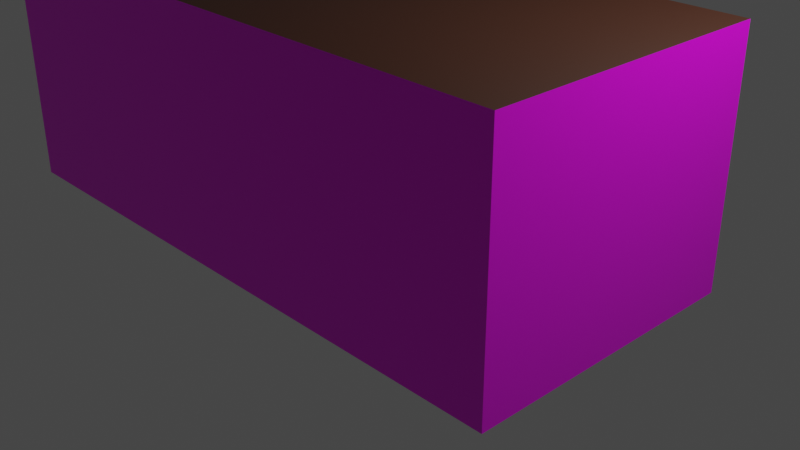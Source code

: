 # Source: kind_raum.blend  (saved by Blender 2.93.21; exported with 4.5.12 LTS)
import bpy
from mathutils import Matrix  # noqa: F401  (used for matrix-valued properties, if any)

bpy.ops.wm.read_factory_settings(use_empty=True)
scene = bpy.context.scene
scene.name = 'Scene'

# ---- collections
col_collection = bpy.data.collections.new('Collection'); scene.collection.children.link(col_collection)

# ---- images (referenced by path relative to the original .blend; pixels are not part of the script)
import os
ASSET_DIR = os.environ.get("B2B_ASSET_DIR", "")  # directory of the original .blend (textures are referenced by path, not embedded)
HERE = os.path.dirname(os.path.abspath(__file__))  # packed textures are extracted next to this script under _unpacked/

def load_image(name, relpath, width, height, colorspace="sRGB"):
    """Load a texture the original file referenced (path relative to the .blend, or extracted next to this script)."""
    p = next((c for c in (os.path.join(HERE, relpath), os.path.join(ASSET_DIR, relpath)) if relpath and os.path.exists(c)), "")
    if p:
        img = bpy.data.images.load(p, check_existing=True)
        img.name = name
    else:  # same state as the original file: an image datablock whose file is absent (Cycles renders it pink)
        img = bpy.data.images.new(name, width, height)
        img.source = "FILE"
        img.filepath = "//" + (relpath or name)
    img.colorspace_settings.name = colorspace
    return img
img_wallpaper_png = load_image('wallpaper.png', 'wallpaper.png', 1024, 1024, 'sRGB')
img_wohnzimmer_floor = load_image('wohnzimmer_floor', 'floor_wohnzimmer.png', 1024, 1024, 'sRGB')

# ---- materials (node trees are filled in below, after node groups)
mat_wallpaper = bpy.data.materials.new('wallpaper')
mat_wallpaper.alpha_threshold = 0.0
mat_wallpaper.use_backface_culling = True
mat_wallpaper.use_transparent_shadow = False
mat_wallpaper.line_color = (0.0, 0.0, 0.0, 1.0)
mat_ceiling = bpy.data.materials.new('ceiling')
mat_ceiling.use_backface_culling = True
mat_ceiling.use_transparent_shadow = False
mat_floor = bpy.data.materials.new('floor')
mat_floor.use_transparent_shadow = False

# ---- material node trees
mat_wallpaper.use_nodes = True; mat_wallpaper.node_tree.nodes.clear()
_N = mat_wallpaper.node_tree.nodes; _L = mat_wallpaper.node_tree.links
n0 = _N.new('ShaderNodeOutputMaterial'); n0.name = 'Material Output'; n0.location = (300, 300)
n1 = _N.new('ShaderNodeBsdfPrincipled'); n1.name = 'Principled BSDF'; n1.location = (10, 300)
n1.distribution = 'GGX'
n1.subsurface_method = 'BURLEY'
n1.inputs[2].default_value = 0.4
n1.inputs[3].default_value = 1.45
n1.inputs[27].default_value = (0.0, 0.0, 0.0, 1.0)
n1.inputs[28].default_value = 1.0
n2 = _N.new('ShaderNodeTexImage'); n2.name = 'Image Texture'; n2.location = (-280, 280)
n2.image = img_wallpaper_png
_L.new(n1.outputs[0], n0.inputs[0])
_L.new(n2.outputs[0], n1.inputs[0])
n0.is_active_output = True
mat_ceiling.use_nodes = True; mat_ceiling.node_tree.nodes.clear()
_N = mat_ceiling.node_tree.nodes; _L = mat_ceiling.node_tree.links
n0 = _N.new('ShaderNodeBsdfPrincipled'); n0.name = 'Principled BSDF'; n0.location = (10, 300)
n0.distribution = 'GGX'
n0.subsurface_method = 'BURLEY'
n0.inputs[0].default_value = (0.03106, 0.006981, 0.0009954, 1.0)
n0.inputs[3].default_value = 1.45
n0.inputs[27].default_value = (0.0, 0.0, 0.0, 1.0)
n0.inputs[28].default_value = 1.0
n1 = _N.new('ShaderNodeOutputMaterial'); n1.name = 'Material Output'; n1.location = (300, 300)
_L.new(n0.outputs[0], n1.inputs[0])
n1.is_active_output = True
mat_floor.use_nodes = True; mat_floor.node_tree.nodes.clear()
_N = mat_floor.node_tree.nodes; _L = mat_floor.node_tree.links
n0 = _N.new('ShaderNodeBsdfPrincipled'); n0.name = 'Principled BSDF'; n0.location = (10, 300)
n0.distribution = 'GGX'
n0.subsurface_method = 'BURLEY'
n0.inputs[3].default_value = 1.45
n0.inputs[27].default_value = (0.0, 0.0, 0.0, 1.0)
n0.inputs[28].default_value = 1.0
n1 = _N.new('ShaderNodeOutputMaterial'); n1.name = 'Material Output'; n1.location = (300, 300)
n2 = _N.new('ShaderNodeTexImage'); n2.name = 'Image Texture'; n2.location = (-280, 280)
n2.image = img_wohnzimmer_floor
_L.new(n0.outputs[0], n1.inputs[0])
_L.new(n2.outputs[0], n0.inputs[0])
n1.is_active_output = True

# ---- world
world_world = bpy.data.worlds.new('World'); scene.world = world_world
world_world.use_nodes = True; world_world.node_tree.nodes.clear()
_N = world_world.node_tree.nodes; _L = world_world.node_tree.links
n0 = _N.new('ShaderNodeOutputWorld'); n0.name = 'World Output'; n0.location = (300, 300)
n1 = _N.new('ShaderNodeBackground'); n1.name = 'Background'; n1.location = (10, 300)
n1.inputs[0].default_value = (0.05088, 0.05088, 0.05088, 1.0)
_L.new(n1.outputs[0], n0.inputs[0])
n0.is_active_output = True
world_world.color = (0.05088, 0.05088, 0.05088)
world_world.use_sun_shadow = False
world_world.sun_shadow_jitter_overblur = 0.0

# ---- cameras
cam_camera = bpy.data.cameras.new('Camera')
cam_camera.clip_end = 100.0
cam_camera.ortho_scale = 7.314

# ---- lights
light_light = bpy.data.lights.new('Light', 'POINT')
light_light.transmission_factor = 0.0
light_light.energy = 1000.0
light_light.shadow_soft_size = 0.1
light_light.shadow_maximum_resolution = 0.006
light_light.use_absolute_resolution = True

# ---- meshes
me_cube = bpy.data.meshes.new('Cube')
me_cube.from_pydata([(3.0, -2.0, 2.5), (3.0, -2.0, 0.0), (3.0, 1.0, 2.5), (3.0, 1.0, 0.0), (-3.5, -2.0, 2.5), (-3.5, -2.0, 0.0), (-3.5, 1.0, 2.5), (-3.5, 1.0, 0.0)], [], [(0, 4, 6, 2), (3, 2, 6, 7), (7, 6, 4, 5), (5, 1, 3, 7), (1, 0, 2, 3), (5, 4, 0, 1)])
me_cube.polygons.foreach_set('material_index', [1, 0, 0, 2, 0, 0])
_uv = me_cube.uv_layers.new(name='UVMap')
_uv.uv.foreach_set('vector', [0.6875, 0.5536, 1.094, 0.5536, 1.094, 0.6607, 0.6875, 0.6607, 4.197, 1.373e-07, 4.197, 1.0, 7.074, 1.0, 7.074, -5.173e-08, 7.074, -5.173e-08, 7.074, 1.0, 13.01, 1.0, 13.01, -2.576e-08, 0.2143, 1.875, 0.2143, 0.2501, 0.6428, 0.2501, 0.6428, 1.875, -0.8986, 5.663e-07, -0.8986, 1.0, 4.197, 1.0, 4.197, 1.373e-07, 13.01, -2.576e-08, 13.01, 1.0, 15.09, 1.0, 15.09, 1.735e-07])
me_cube.materials.append(mat_wallpaper)
me_cube.materials.append(mat_ceiling)
me_cube.materials.append(mat_floor)
me_cube.use_remesh_preserve_volume = False
me_cube.use_remesh_preserve_attributes = False
me_cube.use_mirror_vertex_groups = False
me_cube.update()

# ---- objects
ob_cube = bpy.data.objects.new('Cube', me_cube)
ob_light = bpy.data.objects.new('Light', light_light)
ob_camera = bpy.data.objects.new('Camera', cam_camera)

# ---- transforms, parenting, visibility, modifiers, constraints
ob_cube.location = (0.0, 0.0, 0.0)
ob_cube.lock_rotations_4d = False
ob_cube.empty_display_type = 'ARROWS'
ob_cube.lineart.crease_threshold = 0.0
ob_light.location = (4.076, 1.005, 5.904)
ob_light.rotation_euler = (0.6503, 0.05522, 1.866)
ob_light.lock_rotations_4d = False
ob_light.empty_display_type = 'ARROWS'
ob_light.color = (0.0, 0.0, 0.0, 0.0)
ob_light.lineart.crease_threshold = 0.0
ob_camera.location = (7.359, -6.926, 4.958)
ob_camera.rotation_euler = (1.109, 0.0, 0.8149)
ob_camera.lock_rotations_4d = False
ob_camera.empty_display_type = 'ARROWS'
ob_camera.color = (0.0, 0.0, 0.0, 0.0)
ob_camera.display_type = 'WIRE'
ob_camera.lineart.crease_threshold = 0.0

# ---- collection membership
col_collection.objects.link(ob_cube)
col_collection.objects.link(ob_light)
col_collection.objects.link(ob_camera)

# ---- scene / render settings (as saved in the file)
scene.camera = ob_camera
scene.frame_start = 1; scene.frame_end = 250; scene.frame_set(1)
scene.render.engine = 'BLENDER_EEVEE_NEXT'
scene.cycles.use_denoising = False
scene.cycles.samples = 128
scene.cycles.sampling_pattern = 'TABULATED_SOBOL'
scene.cycles.use_adaptive_sampling = False
scene.cycles.use_light_tree = False
scene.view_settings.view_transform = 'Filmic'
bpy.context.view_layer.update()
